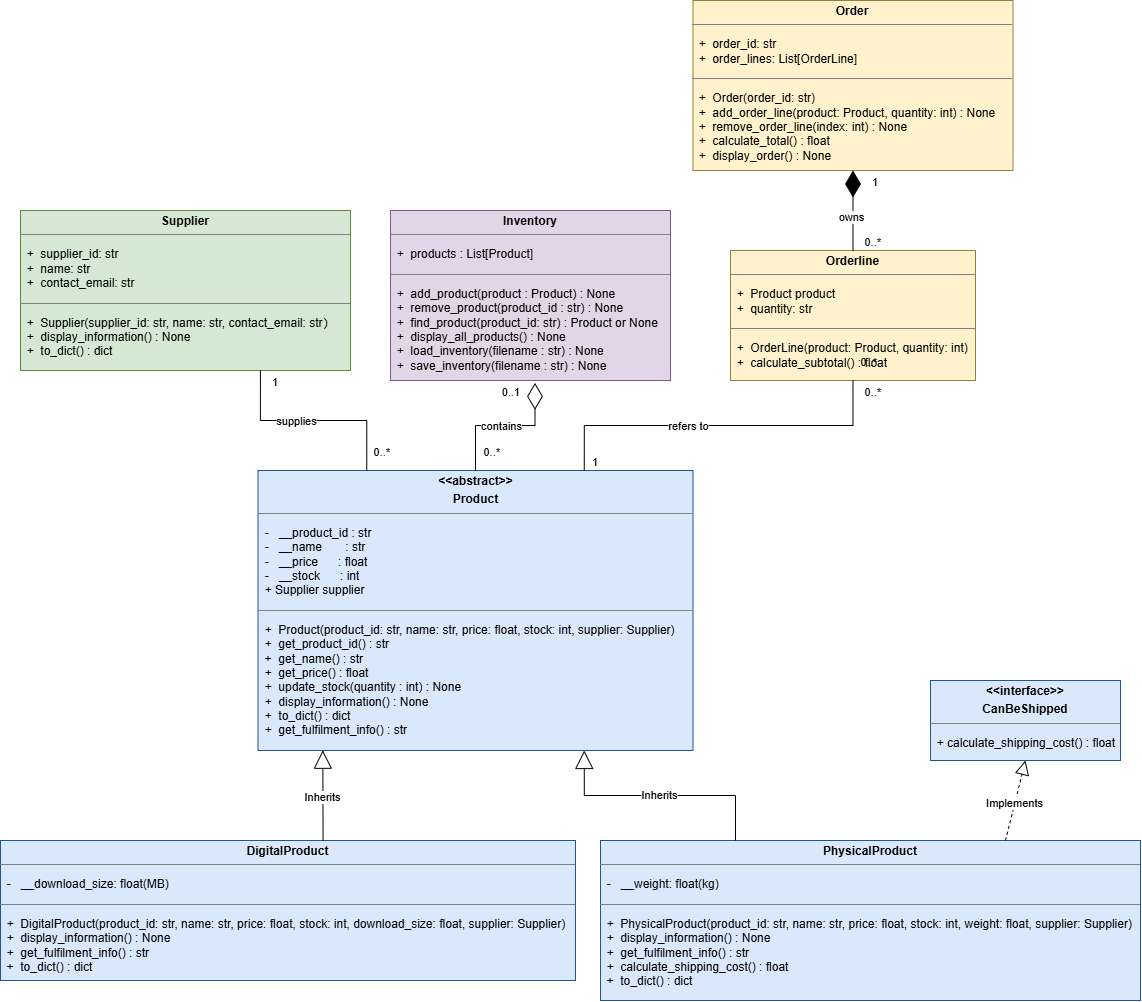

The diagram above was exported from draw.io. Its source (the exported page's mxGraphModel, read from the mxfile embedded in the PNG):
<mxGraphModel dx="2037" dy="1568" grid="1" gridSize="10" guides="1" tooltips="1" connect="1" arrows="1" fold="1" page="1" pageScale="1" pageWidth="850" pageHeight="1100" math="0" shadow="0">
  <root>
    <mxCell id="0" />
    <mxCell id="1" parent="0" />
    <mxCell id="MvQ3RvMlHhRKh7ocbali-30" parent="1" style="verticalAlign=top;align=left;overflow=fill;html=1;whiteSpace=wrap;fillColor=#dae8fc;strokeColor=light-dark(#20549d, #5c79a3);" value="&lt;p style=&quot;margin:0px;margin-top:4px;text-align:center;&quot;&gt;&lt;b style=&quot;background-color: transparent; color: light-dark(#000000, var(--ge-light-color, #ffffff));&quot;&gt;&lt;font face=&quot;Helvetica&quot;&gt;&amp;lt;&amp;lt;abstract&amp;gt;&amp;gt;&lt;/font&gt;&lt;/b&gt;&lt;/p&gt;&lt;p style=&quot;margin:0px;margin-top:4px;text-align:center;&quot;&gt;&lt;b style=&quot;background-color: transparent; color: light-dark(#000000, var(--ge-light-color, #ffffff));&quot;&gt;&lt;font face=&quot;Helvetica&quot;&gt;Product&lt;/font&gt;&lt;/b&gt;&lt;/p&gt;&lt;hr size=&quot;1&quot; style=&quot;border-style:solid;&quot;&gt;&lt;pre dir=&quot;ltr&quot;&gt;&lt;code&gt;&lt;font face=&quot;Helvetica&quot;&gt;&lt;font&gt;  -   __product_id : str&lt;br&gt;  -   __name       : str&lt;br&gt;  -   __price      : float&lt;br&gt;  -   __stock      : int  &lt;br&gt;  + Supplier supplier  &lt;/font&gt;&lt;font style=&quot;&quot;&gt;  &lt;/font&gt;&lt;/font&gt;&lt;/code&gt;&lt;/pre&gt;&lt;hr size=&quot;1&quot; style=&quot;border-style:solid;&quot;&gt;&lt;pre dir=&quot;ltr&quot; style=&quot;&quot;&gt;&lt;font style=&quot;&quot;&gt;&lt;code style=&quot;font-size: 12px;&quot;&gt;&lt;font face=&quot;Helvetica&quot; style=&quot;font-family: Helvetica;&quot;&gt; &lt;font style=&quot;&quot;&gt; &lt;/font&gt;&lt;/font&gt;&lt;font style=&quot;&quot; face=&quot;Helvetica&quot;&gt;+  Product(&lt;/font&gt;&lt;/code&gt;&lt;font face=&quot;Helvetica&quot;&gt;product_id: str, name: str, price: float, stock: int, supplier: Supplier)&lt;/font&gt;&lt;br&gt;&lt;/font&gt;&lt;font face=&quot;Helvetica&quot;&gt;&lt;code style=&quot;&quot;&gt;&lt;font face=&quot;Helvetica&quot; style=&quot;font-size: 12px;&quot;&gt;  +  get_product_id() : str&lt;br&gt;&lt;/font&gt; &lt;/code&gt;&lt;/font&gt;&lt;font face=&quot;Helvetica&quot;&gt;+  get_name() : str&lt;br&gt;&lt;/font&gt;&lt;font face=&quot;Helvetica&quot;&gt;  &lt;/font&gt;&lt;font face=&quot;Helvetica&quot; style=&quot;font-size: 12px;&quot;&gt;+  get_price() : float&lt;/font&gt;&lt;font face=&quot;Helvetica&quot;&gt;&lt;br&gt;&lt;/font&gt;&lt;font face=&quot;Helvetica&quot;&gt;  +  update_stock(quantity : int) : None&lt;br&gt;  +  display_information() : None&lt;br&gt;  +  to_dict() : dict &lt;br&gt;&lt;/font&gt;&lt;font face=&quot;Helvetica&quot;&gt;  +  get_fulfilment_info() : str&lt;br&gt;      &lt;/font&gt;&lt;/pre&gt;" vertex="1">
      <mxGeometry height="280" width="435" x="487.5" y="840" as="geometry" />
    </mxCell>
    <mxCell id="MvQ3RvMlHhRKh7ocbali-31" parent="1" style="verticalAlign=top;align=left;overflow=fill;html=1;whiteSpace=wrap;fillColor=#DAE8FC;strokeColor=#20549D;" value="&lt;p style=&quot;margin:0px;margin-top:4px;text-align:center;&quot;&gt;&lt;b style=&quot;background-color: transparent; color: light-dark(#000000, var(--ge-light-color, #ffffff));&quot;&gt;&lt;font face=&quot;Helvetica&quot;&gt;DigitalProduct&lt;/font&gt;&lt;/b&gt;&lt;/p&gt;&lt;hr size=&quot;1&quot; style=&quot;border-style:solid;&quot;&gt;&lt;pre dir=&quot;ltr&quot;&gt;&lt;code&gt;&lt;font face=&quot;Helvetica&quot;&gt;&lt;font&gt;  -   __download_size: float(MB)&lt;/font&gt;&lt;/font&gt;&lt;/code&gt;&lt;/pre&gt;&lt;hr size=&quot;1&quot; style=&quot;border-style:solid;&quot;&gt;&lt;pre dir=&quot;ltr&quot; style=&quot;&quot;&gt;&lt;pre dir=&quot;ltr&quot;&gt;&lt;font face=&quot;Helvetica&quot;&gt;  +  DigitalProduct(product_id: str, name: str, price: float, stock: int, download_size: float, supplier: Supplier)&lt;br&gt;  +  display_information() : None&lt;br&gt;  +  get_fulfilment_info() : str&lt;br&gt;&lt;/font&gt; &lt;font face=&quot;Helvetica&quot;&gt;+  to_dict() : dict &lt;/font&gt;&lt;font face=&quot;Helvetica&quot;&gt;&lt;br&gt;&lt;/font&gt;&lt;/pre&gt;&lt;/pre&gt;" vertex="1">
      <mxGeometry height="140" width="575" x="230" y="1210" as="geometry" />
    </mxCell>
    <mxCell id="MvQ3RvMlHhRKh7ocbali-32" parent="1" style="verticalAlign=top;align=left;overflow=fill;html=1;whiteSpace=wrap;fillColor=#DAE8FC;strokeColor=light-dark(#20549D,#446E2C);" value="&lt;p style=&quot;margin:0px;margin-top:4px;text-align:center;&quot;&gt;&lt;b style=&quot;background-color: transparent; color: light-dark(#000000, var(--ge-light-color, #ffffff));&quot;&gt;&lt;font face=&quot;Helvetica&quot;&gt;PhysicalProduct&lt;/font&gt;&lt;/b&gt;&lt;/p&gt;&lt;hr size=&quot;1&quot; style=&quot;border-style:solid;&quot;&gt;&lt;pre dir=&quot;ltr&quot;&gt;&lt;code&gt;&lt;font face=&quot;Helvetica&quot;&gt;&lt;font&gt;  -   __weight: float(kg)&lt;/font&gt;&lt;/font&gt;&lt;/code&gt;&lt;/pre&gt;&lt;hr size=&quot;1&quot; style=&quot;border-style:solid;&quot;&gt;&lt;pre dir=&quot;ltr&quot; style=&quot;&quot;&gt;&lt;pre dir=&quot;ltr&quot;&gt;&lt;font face=&quot;Helvetica&quot;&gt; &lt;/font&gt;&lt;font face=&quot;Helvetica&quot;&gt; +  PhysicalProduct(product_id: str, name: str, price: float, stock: int, weight: float, supplier: Supplier)&lt;/font&gt;&lt;font face=&quot;Helvetica&quot;&gt;&lt;br&gt;&lt;/font&gt;&lt;font face=&quot;Helvetica&quot;&gt;  +  display_information() : None&lt;br&gt;  +  get_fulfilment_info() : str&lt;br&gt;  +  calculate_shipping_cost() : float&lt;br&gt;&lt;/font&gt; &lt;font face=&quot;Helvetica&quot;&gt;+  to_dict() : dict &lt;/font&gt;&lt;font face=&quot;Helvetica&quot;&gt;&lt;br&gt;&lt;/font&gt;&lt;font face=&quot;Helvetica&quot;&gt;&lt;br&gt;&lt;/font&gt;&lt;br&gt;&lt;/pre&gt;&lt;font face=&quot;Helvetica&quot;&gt;      &lt;/font&gt;&lt;/pre&gt;" vertex="1">
      <mxGeometry height="160" width="540" x="830" y="1210" as="geometry" />
    </mxCell>
    <mxCell id="MvQ3RvMlHhRKh7ocbali-33" parent="1" style="verticalAlign=top;align=left;overflow=fill;html=1;whiteSpace=wrap;fillColor=#DAE8FC;strokeColor=#20549D;" value="&lt;p style=&quot;margin:0px;margin-top:4px;text-align:center;&quot;&gt;&lt;b style=&quot;background-color: transparent; color: light-dark(#000000, var(--ge-light-color, #ffffff));&quot;&gt;&lt;font face=&quot;Helvetica&quot;&gt;&amp;lt;&amp;lt;interface&amp;gt;&amp;gt;&lt;/font&gt;&lt;/b&gt;&lt;/p&gt;&lt;p style=&quot;margin:0px;margin-top:4px;text-align:center;&quot;&gt;&lt;b style=&quot;background-color: transparent; color: light-dark(#000000, var(--ge-light-color, #ffffff));&quot;&gt;&lt;font face=&quot;Helvetica&quot;&gt;CanBeShipped&lt;/font&gt;&lt;/b&gt;&lt;/p&gt;&lt;hr size=&quot;1&quot; style=&quot;border-style:solid;&quot;&gt;&lt;pre dir=&quot;ltr&quot;&gt;&lt;code&gt;&lt;font face=&quot;Helvetica&quot;&gt;&lt;font&gt;  + calculate_shipping_cost() : float&lt;/font&gt;&lt;/font&gt;&lt;/code&gt;&lt;/pre&gt;&lt;pre dir=&quot;ltr&quot; style=&quot;&quot;&gt;&lt;pre dir=&quot;ltr&quot;&gt;&lt;font face=&quot;Helvetica&quot;&gt;&lt;br&gt;&lt;/font&gt;&lt;br&gt;&lt;/pre&gt;&lt;font face=&quot;Helvetica&quot;&gt;      &lt;/font&gt;&lt;/pre&gt;" vertex="1">
      <mxGeometry height="80" width="190" x="1160" y="1050" as="geometry" />
    </mxCell>
    <mxCell id="MvQ3RvMlHhRKh7ocbali-34" parent="1" style="verticalAlign=top;align=left;overflow=fill;html=1;whiteSpace=wrap;fillColor=#e1d5e7;strokeColor=#785C85;" value="&lt;p style=&quot;margin:0px;margin-top:4px;text-align:center;&quot;&gt;&lt;b style=&quot;background-color: transparent; color: light-dark(#000000, var(--ge-light-color, #ffffff));&quot;&gt;&lt;font face=&quot;Helvetica&quot;&gt;Inventory&lt;/font&gt;&lt;/b&gt;&lt;/p&gt;&lt;hr size=&quot;1&quot; style=&quot;border-style:solid;&quot;&gt;&lt;pre dir=&quot;ltr&quot;&gt;&lt;code&gt;&lt;font face=&quot;Helvetica&quot;&gt;  +  products : List[Product]&lt;/font&gt;&lt;/code&gt;&lt;/pre&gt;&lt;hr size=&quot;1&quot; style=&quot;border-style:solid;&quot;&gt;&lt;pre dir=&quot;ltr&quot; style=&quot;&quot;&gt;&lt;code style=&quot;&quot;&gt;&lt;font face=&quot;Helvetica&quot;&gt;  +  add_product(product : Product) : None&lt;/font&gt;&lt;font face=&quot;Helvetica&quot;&gt;&lt;br&gt;&lt;/font&gt;&lt;/code&gt;&lt;font face=&quot;Helvetica&quot;&gt;  +  remove_product(product_id : str) : None&lt;br&gt;  +  find_product(product_id: str) : Product or None&lt;br&gt;&lt;/font&gt;&lt;font face=&quot;Helvetica&quot;&gt;  +  display_all_products() : None&lt;/font&gt;&lt;font face=&quot;Helvetica&quot;&gt;&lt;br&gt;  +  load_inventory(filename : str) : None&lt;br&gt;  +  save_inventory(filename : str) : None&lt;br&gt;      &lt;/font&gt;&lt;/pre&gt;" vertex="1">
      <mxGeometry height="170" width="280" x="620" y="580" as="geometry" />
    </mxCell>
    <mxCell id="MvQ3RvMlHhRKh7ocbali-35" parent="1" style="verticalAlign=top;align=left;overflow=fill;html=1;whiteSpace=wrap;fillColor=#D5E8D4;strokeColor=#5D8943;" value="&lt;p style=&quot;margin:0px;margin-top:4px;text-align:center;&quot;&gt;&lt;b style=&quot;background-color: transparent; color: light-dark(#000000, var(--ge-light-color, #ffffff));&quot;&gt;&lt;font face=&quot;Helvetica&quot;&gt;Supplier&lt;/font&gt;&lt;/b&gt;&lt;/p&gt;&lt;hr size=&quot;1&quot; style=&quot;border-style:solid;&quot;&gt;&lt;pre dir=&quot;ltr&quot;&gt;&lt;code&gt;&lt;font face=&quot;Helvetica&quot;&gt;  &lt;/font&gt;&lt;font face=&quot;Helvetica&quot;&gt;+  supplier_id: str&lt;br&gt;&lt;/font&gt;&lt;/code&gt;&lt;font face=&quot;Helvetica&quot;&gt;  +  &lt;/font&gt;&lt;font face=&quot;Helvetica&quot;&gt;name: str&lt;/font&gt;&lt;font face=&quot;Helvetica&quot;&gt;&lt;br&gt;&lt;/font&gt;&lt;font face=&quot;Helvetica&quot;&gt;  +  contact_email: str&lt;/font&gt;&lt;/pre&gt;&lt;hr size=&quot;1&quot; style=&quot;border-style:solid;&quot;&gt;&lt;pre dir=&quot;ltr&quot; style=&quot;&quot;&gt;&lt;code style=&quot;&quot;&gt;&lt;font face=&quot;Helvetica&quot;&gt;  +  Supplier(supplier_id: str, name: str, contact_email: str&lt;/font&gt;)&lt;font face=&quot;Helvetica&quot;&gt;&lt;br&gt;&lt;/font&gt;&lt;/code&gt;&lt;font face=&quot;Helvetica&quot;&gt;  +  display_information() : None&lt;br&gt;  &lt;/font&gt;&lt;font face=&quot;Helvetica&quot;&gt;+  to_dict() : dict&lt;/font&gt;&lt;font face=&quot;Helvetica&quot;&gt;&lt;br&gt;      &lt;/font&gt;&lt;/pre&gt;" vertex="1">
      <mxGeometry height="160" width="330" x="250" y="580" as="geometry" />
    </mxCell>
    <mxCell id="MvQ3RvMlHhRKh7ocbali-36" parent="1" style="verticalAlign=top;align=left;overflow=fill;html=1;whiteSpace=wrap;fillColor=#fff2cc;strokeColor=#947E3B;" value="&lt;p style=&quot;margin:0px;margin-top:4px;text-align:center;&quot;&gt;&lt;b&gt;Orderline&lt;/b&gt;&lt;/p&gt;&lt;hr size=&quot;1&quot; style=&quot;border-style:solid;&quot;&gt;&lt;pre dir=&quot;ltr&quot;&gt;&lt;code&gt;&lt;font face=&quot;Helvetica&quot;&gt;&lt;font&gt;  +  Product product&lt;br&gt;  +  quantity: str&lt;/font&gt;&lt;/font&gt;&lt;/code&gt;&lt;/pre&gt;&lt;hr size=&quot;1&quot; style=&quot;border-style:solid;&quot;&gt;&lt;pre dir=&quot;ltr&quot; style=&quot;&quot;&gt;&lt;pre dir=&quot;ltr&quot;&gt;&lt;font face=&quot;Helvetica&quot;&gt;  +  OrderLine(product: Product, quantity: int)&lt;br&gt;  +  calculate_subtotal() : float&lt;/font&gt;&lt;font face=&quot;Helvetica&quot;&gt;&lt;br&gt;&lt;/font&gt;&lt;font face=&quot;Helvetica&quot;&gt;&lt;br&gt;&lt;/font&gt;&lt;br&gt;&lt;/pre&gt;&lt;font face=&quot;Helvetica&quot;&gt;      &lt;/font&gt;&lt;/pre&gt;" vertex="1">
      <mxGeometry height="130" width="245" x="960" y="620" as="geometry" />
    </mxCell>
    <mxCell id="MvQ3RvMlHhRKh7ocbali-37" parent="1" style="verticalAlign=top;align=left;overflow=fill;html=1;whiteSpace=wrap;fillColor=#fff2cc;strokeColor=#947E3B;" value="&lt;p style=&quot;margin:0px;margin-top:4px;text-align:center;&quot;&gt;&lt;b&gt;Order&lt;/b&gt;&lt;/p&gt;&lt;hr size=&quot;1&quot; style=&quot;border-style:solid;&quot;&gt;&lt;pre dir=&quot;ltr&quot;&gt;&lt;code&gt;&lt;font face=&quot;Helvetica&quot;&gt;&lt;font&gt;  +  order_id: str&lt;br&gt;  +  order_lines: List[OrderLine]&lt;/font&gt;&lt;/font&gt;&lt;/code&gt;&lt;/pre&gt;&lt;hr size=&quot;1&quot; style=&quot;border-style:solid;&quot;&gt;&lt;pre dir=&quot;ltr&quot; style=&quot;&quot;&gt;&lt;pre dir=&quot;ltr&quot;&gt;&lt;font face=&quot;Helvetica&quot;&gt;  +  Order(order_id: str)&lt;br&gt;  +  add_order_line(product: Product, quantity: int) : None&lt;br&gt;  +  remove_order_line(index: int) : None&lt;br&gt;  +  calculate_total() : float&lt;br&gt;&lt;/font&gt;&lt;font face=&quot;Helvetica&quot;&gt;  +  display_order() : None&lt;br&gt;&lt;/font&gt;&lt;font face=&quot;Helvetica&quot;&gt;&lt;br&gt;&lt;/font&gt;&lt;br&gt;&lt;/pre&gt;&lt;font face=&quot;Helvetica&quot;&gt;      &lt;/font&gt;&lt;/pre&gt;" vertex="1">
      <mxGeometry height="170" width="320" x="922.5" y="370" as="geometry" />
    </mxCell>
    <mxCell id="MvQ3RvMlHhRKh7ocbali-38" edge="1" parent="1" source="MvQ3RvMlHhRKh7ocbali-31" style="endArrow=block;endSize=16;endFill=0;html=1;rounded=0;defaultLabelBackgroundColor=page;exitX=0.561;exitY=0.001;exitDx=0;exitDy=0;fillColor=#99CCFF;entryX=0.149;entryY=0.999;entryDx=0;entryDy=0;entryPerimeter=0;exitPerimeter=0;" target="MvQ3RvMlHhRKh7ocbali-30" value="Inherits">
      <mxGeometry relative="1" width="160" x="-0.0489" as="geometry">
        <mxPoint as="offset" />
        <mxPoint x="475" y="1164" as="sourcePoint" />
        <mxPoint x="560" y="1150" as="targetPoint" />
      </mxGeometry>
    </mxCell>
    <mxCell id="MvQ3RvMlHhRKh7ocbali-39" edge="1" parent="1" source="MvQ3RvMlHhRKh7ocbali-32" style="endArrow=block;endSize=16;endFill=0;html=1;rounded=0;defaultLabelBackgroundColor=page;entryX=0.75;entryY=1;entryDx=0;entryDy=0;fillColor=#99CCFF;exitX=0.25;exitY=0;exitDx=0;exitDy=0;edgeStyle=orthogonalEdgeStyle;" target="MvQ3RvMlHhRKh7ocbali-30" value="Inherits">
      <mxGeometry relative="1" width="160" x="0.0031" as="geometry">
        <mxPoint as="offset" />
        <mxPoint x="986.2499999999999" y="1220" as="sourcePoint" />
        <mxPoint x="815" y="1130" as="targetPoint" />
      </mxGeometry>
    </mxCell>
    <mxCell id="MvQ3RvMlHhRKh7ocbali-40" edge="1" parent="1" source="MvQ3RvMlHhRKh7ocbali-32" style="endArrow=block;dashed=1;endFill=0;endSize=12;html=1;rounded=0;defaultLabelBackgroundColor=page;entryX=0.5;entryY=1;entryDx=0;entryDy=0;exitX=0.75;exitY=0;exitDx=0;exitDy=0;" target="MvQ3RvMlHhRKh7ocbali-33" value="">
      <mxGeometry relative="1" width="160" as="geometry">
        <mxPoint x="1140" y="1170" as="sourcePoint" />
        <mxPoint x="1300" y="1170" as="targetPoint" />
      </mxGeometry>
    </mxCell>
    <mxCell id="MvQ3RvMlHhRKh7ocbali-41" connectable="0" parent="MvQ3RvMlHhRKh7ocbali-40" style="edgeLabel;html=1;align=center;verticalAlign=middle;resizable=0;points=[];inheritText=1;defaultLabelBackgroundColor=page;" value="Implements" vertex="1">
      <mxGeometry relative="1" x="-0.0705" y="1" as="geometry">
        <mxPoint as="offset" />
      </mxGeometry>
    </mxCell>
    <mxCell id="MvQ3RvMlHhRKh7ocbali-42" edge="1" parent="1" source="MvQ3RvMlHhRKh7ocbali-30" style="endArrow=diamondThin;endFill=0;endSize=24;html=1;rounded=0;defaultLabelBackgroundColor=page;entryX=0.516;entryY=1.014;entryDx=0;entryDy=0;entryPerimeter=0;exitX=0.5;exitY=0;exitDx=0;exitDy=0;edgeStyle=orthogonalEdgeStyle;" target="MvQ3RvMlHhRKh7ocbali-34" value="">
      <mxGeometry relative="1" width="160" as="geometry">
        <mxPoint x="680" y="810" as="sourcePoint" />
        <mxPoint x="840" y="810" as="targetPoint" />
      </mxGeometry>
    </mxCell>
    <mxCell id="MvQ3RvMlHhRKh7ocbali-43" connectable="0" parent="MvQ3RvMlHhRKh7ocbali-42" style="edgeLabel;html=1;align=center;verticalAlign=middle;resizable=0;points=[];inheritText=1;defaultLabelBackgroundColor=page;" value="contains" vertex="1">
      <mxGeometry relative="1" x="0.2469" as="geometry">
        <mxPoint x="-22" as="offset" />
      </mxGeometry>
    </mxCell>
    <mxCell id="MvQ3RvMlHhRKh7ocbali-44" edge="1" parent="1" source="MvQ3RvMlHhRKh7ocbali-36" style="endArrow=diamondThin;endFill=1;endSize=24;html=1;rounded=0;defaultLabelBackgroundColor=page;entryX=0.5;entryY=1;entryDx=0;entryDy=0;exitX=0.5;exitY=0;exitDx=0;exitDy=0;" target="MvQ3RvMlHhRKh7ocbali-37" value="">
      <mxGeometry relative="1" width="160" as="geometry">
        <mxPoint x="970" y="810" as="sourcePoint" />
        <mxPoint x="1130" y="810" as="targetPoint" />
      </mxGeometry>
    </mxCell>
    <mxCell id="MvQ3RvMlHhRKh7ocbali-45" connectable="0" parent="MvQ3RvMlHhRKh7ocbali-44" style="edgeLabel;html=1;align=center;verticalAlign=middle;resizable=0;points=[];inheritText=1;defaultLabelBackgroundColor=page;" value="owns" vertex="1">
      <mxGeometry relative="1" x="-0.1553" y="2" as="geometry">
        <mxPoint as="offset" />
      </mxGeometry>
    </mxCell>
    <mxCell id="MvQ3RvMlHhRKh7ocbali-46" edge="1" parent="1" source="MvQ3RvMlHhRKh7ocbali-35" style="endArrow=none;html=1;edgeStyle=orthogonalEdgeStyle;rounded=0;defaultLabelBackgroundColor=page;exitX=0.727;exitY=1;exitDx=0;exitDy=0;exitPerimeter=0;entryX=0.25;entryY=0;entryDx=0;entryDy=0;" target="MvQ3RvMlHhRKh7ocbali-30" value="">
      <mxGeometry relative="1" as="geometry">
        <mxPoint x="490" y="880" as="sourcePoint" />
        <mxPoint x="650" y="880" as="targetPoint" />
      </mxGeometry>
    </mxCell>
    <mxCell id="MvQ3RvMlHhRKh7ocbali-47" connectable="0" parent="MvQ3RvMlHhRKh7ocbali-46" style="edgeLabel;resizable=0;html=1;align=left;verticalAlign=bottom;inheritText=1;defaultLabelBackgroundColor=page;" value="1" vertex="1">
      <mxGeometry relative="1" x="-1" as="geometry">
        <mxPoint x="10" y="20" as="offset" />
      </mxGeometry>
    </mxCell>
    <mxCell id="MvQ3RvMlHhRKh7ocbali-48" connectable="0" parent="MvQ3RvMlHhRKh7ocbali-46" style="edgeLabel;resizable=0;html=1;align=right;verticalAlign=bottom;inheritText=1;defaultLabelBackgroundColor=page;" value="0..*" vertex="1">
      <mxGeometry relative="1" x="1" as="geometry">
        <mxPoint x="24" y="-10" as="offset" />
      </mxGeometry>
    </mxCell>
    <mxCell id="MvQ3RvMlHhRKh7ocbali-49" connectable="0" parent="MvQ3RvMlHhRKh7ocbali-46" style="edgeLabel;html=1;align=center;verticalAlign=middle;resizable=0;points=[];inheritText=1;defaultLabelBackgroundColor=page;" value="supplies" vertex="1">
      <mxGeometry relative="1" x="-0.1691" as="geometry">
        <mxPoint as="offset" />
      </mxGeometry>
    </mxCell>
    <mxCell id="MvQ3RvMlHhRKh7ocbali-50" connectable="0" parent="MvQ3RvMlHhRKh7ocbali-46" style="edgeLabel;resizable=0;html=1;align=right;verticalAlign=bottom;inheritText=1;defaultLabelBackgroundColor=page;" value="0..*" vertex="1">
      <mxGeometry relative="1" x="1" as="geometry">
        <mxPoint x="134" y="-10" as="offset" />
      </mxGeometry>
    </mxCell>
    <mxCell id="MvQ3RvMlHhRKh7ocbali-51" connectable="0" parent="MvQ3RvMlHhRKh7ocbali-46" style="edgeLabel;resizable=0;html=1;align=right;verticalAlign=bottom;inheritText=1;defaultLabelBackgroundColor=page;" value="0..1" vertex="1">
      <mxGeometry relative="1" x="1" as="geometry">
        <mxPoint x="154" y="-70" as="offset" />
      </mxGeometry>
    </mxCell>
    <mxCell id="MvQ3RvMlHhRKh7ocbali-52" edge="1" parent="1" source="MvQ3RvMlHhRKh7ocbali-30" style="endArrow=none;html=1;edgeStyle=orthogonalEdgeStyle;rounded=0;defaultLabelBackgroundColor=page;exitX=0.75;exitY=0;exitDx=0;exitDy=0;entryX=0.5;entryY=1;entryDx=0;entryDy=0;" target="MvQ3RvMlHhRKh7ocbali-36" value="">
      <mxGeometry relative="1" as="geometry">
        <mxPoint x="910" y="810" as="sourcePoint" />
        <mxPoint x="1016" y="910" as="targetPoint" />
      </mxGeometry>
    </mxCell>
    <mxCell id="MvQ3RvMlHhRKh7ocbali-53" connectable="0" parent="MvQ3RvMlHhRKh7ocbali-52" style="edgeLabel;resizable=0;html=1;align=left;verticalAlign=bottom;inheritText=1;defaultLabelBackgroundColor=page;" value="1" vertex="1">
      <mxGeometry relative="1" x="-1" as="geometry">
        <mxPoint x="6" as="offset" />
      </mxGeometry>
    </mxCell>
    <mxCell id="MvQ3RvMlHhRKh7ocbali-54" connectable="0" parent="MvQ3RvMlHhRKh7ocbali-52" style="edgeLabel;resizable=0;html=1;align=right;verticalAlign=bottom;inheritText=1;defaultLabelBackgroundColor=page;" value="0..*" vertex="1">
      <mxGeometry relative="1" x="1" as="geometry">
        <mxPoint x="24" y="-10" as="offset" />
      </mxGeometry>
    </mxCell>
    <mxCell id="MvQ3RvMlHhRKh7ocbali-55" connectable="0" parent="MvQ3RvMlHhRKh7ocbali-52" style="edgeLabel;html=1;align=center;verticalAlign=middle;resizable=0;points=[];inheritText=1;defaultLabelBackgroundColor=page;" value="refers to" vertex="1">
      <mxGeometry relative="1" x="-0.1691" as="geometry">
        <mxPoint as="offset" />
      </mxGeometry>
    </mxCell>
    <mxCell id="MvQ3RvMlHhRKh7ocbali-56" connectable="0" parent="MvQ3RvMlHhRKh7ocbali-52" style="edgeLabel;resizable=0;html=1;align=right;verticalAlign=bottom;inheritText=1;defaultLabelBackgroundColor=page;" value="0..*" vertex="1">
      <mxGeometry relative="1" x="1" as="geometry">
        <mxPoint x="28" y="20" as="offset" />
      </mxGeometry>
    </mxCell>
    <mxCell id="MvQ3RvMlHhRKh7ocbali-57" connectable="0" parent="MvQ3RvMlHhRKh7ocbali-52" style="edgeLabel;resizable=0;html=1;align=right;verticalAlign=bottom;inheritText=1;defaultLabelBackgroundColor=page;" value="0..*" vertex="1">
      <mxGeometry relative="1" x="1" as="geometry">
        <mxPoint x="28" y="-130" as="offset" />
      </mxGeometry>
    </mxCell>
    <mxCell id="MvQ3RvMlHhRKh7ocbali-58" connectable="0" parent="MvQ3RvMlHhRKh7ocbali-52" style="edgeLabel;resizable=0;html=1;align=left;verticalAlign=bottom;inheritText=1;defaultLabelBackgroundColor=page;" value="1" vertex="1">
      <mxGeometry relative="1" x="-1" as="geometry">
        <mxPoint x="286" y="-280" as="offset" />
      </mxGeometry>
    </mxCell>
  </root>
</mxGraphModel>